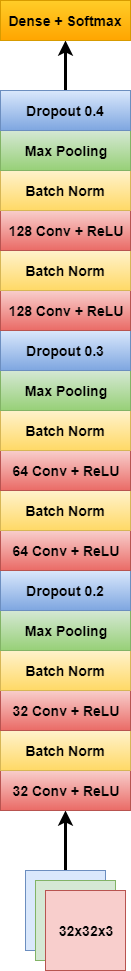

The diagram above was exported from draw.io. Its source (the exported page's mxGraphModel, read from the mxfile embedded in the PNG):
<mxGraphModel dx="1422" dy="1914" grid="1" gridSize="10" guides="1" tooltips="1" connect="1" arrows="1" fold="1" page="1" pageScale="1" pageWidth="827" pageHeight="1169" math="0" shadow="0">
  <root>
    <mxCell id="0" />
    <mxCell id="1" parent="0" />
    <mxCell id="ivnqo5L8OolzF5ryN4tT-23" style="edgeStyle=orthogonalEdgeStyle;rounded=0;orthogonalLoop=1;jettySize=auto;html=1;exitX=0.5;exitY=0;exitDx=0;exitDy=0;entryX=0.5;entryY=1;entryDx=0;entryDy=0;strokeWidth=3;" edge="1" parent="1" source="ivnqo5L8OolzF5ryN4tT-1" target="ivnqo5L8OolzF5ryN4tT-4">
      <mxGeometry relative="1" as="geometry" />
    </mxCell>
    <mxCell id="ivnqo5L8OolzF5ryN4tT-1" value="" style="whiteSpace=wrap;html=1;aspect=fixed;fillColor=#dae8fc;strokeColor=#6c8ebf;" vertex="1" parent="1">
      <mxGeometry x="455" y="310" width="80" height="80" as="geometry" />
    </mxCell>
    <mxCell id="ivnqo5L8OolzF5ryN4tT-2" value="" style="whiteSpace=wrap;html=1;aspect=fixed;fillColor=#d5e8d4;strokeColor=#82b366;" vertex="1" parent="1">
      <mxGeometry x="465" y="320" width="80" height="80" as="geometry" />
    </mxCell>
    <mxCell id="ivnqo5L8OolzF5ryN4tT-3" value="&lt;b&gt;&lt;font style=&quot;font-size: 14px&quot;&gt;32x32x3&lt;/font&gt;&lt;/b&gt;" style="whiteSpace=wrap;html=1;aspect=fixed;fillColor=#f8cecc;strokeColor=#b85450;" vertex="1" parent="1">
      <mxGeometry x="475" y="330" width="80" height="80" as="geometry" />
    </mxCell>
    <mxCell id="ivnqo5L8OolzF5ryN4tT-4" value="&lt;b&gt;&lt;font style=&quot;font-size: 14px&quot;&gt;32 Conv + ReLU&lt;/font&gt;&lt;/b&gt;" style="rounded=0;whiteSpace=wrap;html=1;fillColor=#f8cecc;strokeColor=#b85450;gradientColor=#ea6b66;" vertex="1" parent="1">
      <mxGeometry x="430" y="210" width="130" height="40" as="geometry" />
    </mxCell>
    <mxCell id="ivnqo5L8OolzF5ryN4tT-5" value="&lt;b&gt;&lt;font style=&quot;font-size: 14px&quot;&gt;Batch Norm&lt;/font&gt;&lt;/b&gt;" style="rounded=0;whiteSpace=wrap;html=1;fillColor=#fff2cc;strokeColor=#d6b656;gradientColor=#ffd966;" vertex="1" parent="1">
      <mxGeometry x="430" y="170" width="130" height="40" as="geometry" />
    </mxCell>
    <mxCell id="ivnqo5L8OolzF5ryN4tT-6" value="&lt;b&gt;&lt;font style=&quot;font-size: 14px&quot;&gt;32 Conv + ReLU&lt;/font&gt;&lt;/b&gt;" style="rounded=0;whiteSpace=wrap;html=1;fillColor=#f8cecc;strokeColor=#b85450;gradientColor=#ea6b66;" vertex="1" parent="1">
      <mxGeometry x="430" y="130" width="130" height="40" as="geometry" />
    </mxCell>
    <mxCell id="ivnqo5L8OolzF5ryN4tT-7" value="&lt;b&gt;&lt;font style=&quot;font-size: 14px&quot;&gt;Batch Norm&lt;/font&gt;&lt;/b&gt;" style="rounded=0;whiteSpace=wrap;html=1;fillColor=#fff2cc;strokeColor=#d6b656;gradientColor=#ffd966;" vertex="1" parent="1">
      <mxGeometry x="430" y="90" width="130" height="40" as="geometry" />
    </mxCell>
    <mxCell id="ivnqo5L8OolzF5ryN4tT-8" value="&lt;b&gt;&lt;font style=&quot;font-size: 14px&quot;&gt;Max Pooling&lt;/font&gt;&lt;/b&gt;" style="rounded=0;whiteSpace=wrap;html=1;fillColor=#d5e8d4;strokeColor=#82b366;gradientColor=#97d077;" vertex="1" parent="1">
      <mxGeometry x="430" y="50" width="130" height="40" as="geometry" />
    </mxCell>
    <mxCell id="ivnqo5L8OolzF5ryN4tT-9" value="&lt;b&gt;&lt;font style=&quot;font-size: 14px&quot;&gt;Dropout 0.2&lt;/font&gt;&lt;/b&gt;" style="rounded=0;whiteSpace=wrap;html=1;fillColor=#dae8fc;strokeColor=#6c8ebf;gradientColor=#7ea6e0;" vertex="1" parent="1">
      <mxGeometry x="430" y="10" width="130" height="40" as="geometry" />
    </mxCell>
    <mxCell id="ivnqo5L8OolzF5ryN4tT-10" value="&lt;b&gt;&lt;font style=&quot;font-size: 14px&quot;&gt;64 Conv + ReLU&lt;/font&gt;&lt;/b&gt;" style="rounded=0;whiteSpace=wrap;html=1;fillColor=#f8cecc;strokeColor=#b85450;gradientColor=#ea6b66;" vertex="1" parent="1">
      <mxGeometry x="430" y="-30" width="130" height="40" as="geometry" />
    </mxCell>
    <mxCell id="ivnqo5L8OolzF5ryN4tT-11" value="&lt;b&gt;&lt;font style=&quot;font-size: 14px&quot;&gt;Batch Norm&lt;/font&gt;&lt;/b&gt;" style="rounded=0;whiteSpace=wrap;html=1;fillColor=#fff2cc;strokeColor=#d6b656;gradientColor=#ffd966;" vertex="1" parent="1">
      <mxGeometry x="430" y="-70" width="130" height="40" as="geometry" />
    </mxCell>
    <mxCell id="ivnqo5L8OolzF5ryN4tT-12" value="&lt;b&gt;&lt;font style=&quot;font-size: 14px&quot;&gt;64 Conv + ReLU&lt;/font&gt;&lt;/b&gt;" style="rounded=0;whiteSpace=wrap;html=1;fillColor=#f8cecc;strokeColor=#b85450;gradientColor=#ea6b66;" vertex="1" parent="1">
      <mxGeometry x="430" y="-110" width="130" height="40" as="geometry" />
    </mxCell>
    <mxCell id="ivnqo5L8OolzF5ryN4tT-13" value="&lt;b&gt;&lt;font style=&quot;font-size: 14px&quot;&gt;Batch Norm&lt;/font&gt;&lt;/b&gt;" style="rounded=0;whiteSpace=wrap;html=1;fillColor=#fff2cc;strokeColor=#d6b656;gradientColor=#ffd966;" vertex="1" parent="1">
      <mxGeometry x="430" y="-150" width="130" height="40" as="geometry" />
    </mxCell>
    <mxCell id="ivnqo5L8OolzF5ryN4tT-14" value="&lt;b&gt;&lt;font style=&quot;font-size: 14px&quot;&gt;Max Pooling&lt;/font&gt;&lt;/b&gt;" style="rounded=0;whiteSpace=wrap;html=1;fillColor=#d5e8d4;strokeColor=#82b366;gradientColor=#97d077;" vertex="1" parent="1">
      <mxGeometry x="430" y="-190" width="130" height="40" as="geometry" />
    </mxCell>
    <mxCell id="ivnqo5L8OolzF5ryN4tT-15" value="&lt;b&gt;&lt;font style=&quot;font-size: 14px&quot;&gt;Dropout 0.3&lt;/font&gt;&lt;/b&gt;" style="rounded=0;whiteSpace=wrap;html=1;fillColor=#dae8fc;strokeColor=#6c8ebf;gradientColor=#7ea6e0;" vertex="1" parent="1">
      <mxGeometry x="430" y="-230" width="130" height="40" as="geometry" />
    </mxCell>
    <mxCell id="ivnqo5L8OolzF5ryN4tT-16" value="&lt;b&gt;&lt;font style=&quot;font-size: 14px&quot;&gt;128 Conv + ReLU&lt;/font&gt;&lt;/b&gt;" style="rounded=0;whiteSpace=wrap;html=1;fillColor=#f8cecc;strokeColor=#b85450;gradientColor=#ea6b66;" vertex="1" parent="1">
      <mxGeometry x="430" y="-270" width="130" height="40" as="geometry" />
    </mxCell>
    <mxCell id="ivnqo5L8OolzF5ryN4tT-17" value="&lt;b&gt;&lt;font style=&quot;font-size: 14px&quot;&gt;Batch Norm&lt;/font&gt;&lt;/b&gt;" style="rounded=0;whiteSpace=wrap;html=1;fillColor=#fff2cc;strokeColor=#d6b656;gradientColor=#ffd966;" vertex="1" parent="1">
      <mxGeometry x="430" y="-310" width="130" height="40" as="geometry" />
    </mxCell>
    <mxCell id="ivnqo5L8OolzF5ryN4tT-18" value="&lt;b&gt;&lt;font style=&quot;font-size: 14px&quot;&gt;128 Conv + ReLU&lt;/font&gt;&lt;/b&gt;" style="rounded=0;whiteSpace=wrap;html=1;fillColor=#f8cecc;strokeColor=#b85450;gradientColor=#ea6b66;" vertex="1" parent="1">
      <mxGeometry x="430" y="-350" width="130" height="40" as="geometry" />
    </mxCell>
    <mxCell id="ivnqo5L8OolzF5ryN4tT-19" value="&lt;b&gt;&lt;font style=&quot;font-size: 14px&quot;&gt;Batch Norm&lt;/font&gt;&lt;/b&gt;" style="rounded=0;whiteSpace=wrap;html=1;fillColor=#fff2cc;strokeColor=#d6b656;gradientColor=#ffd966;" vertex="1" parent="1">
      <mxGeometry x="430" y="-390" width="130" height="40" as="geometry" />
    </mxCell>
    <mxCell id="ivnqo5L8OolzF5ryN4tT-20" value="&lt;b&gt;&lt;font style=&quot;font-size: 14px&quot;&gt;Max Pooling&lt;/font&gt;&lt;/b&gt;" style="rounded=0;whiteSpace=wrap;html=1;fillColor=#d5e8d4;strokeColor=#82b366;gradientColor=#97d077;" vertex="1" parent="1">
      <mxGeometry x="430" y="-430" width="130" height="40" as="geometry" />
    </mxCell>
    <mxCell id="ivnqo5L8OolzF5ryN4tT-24" style="edgeStyle=orthogonalEdgeStyle;rounded=0;orthogonalLoop=1;jettySize=auto;html=1;exitX=0.5;exitY=0;exitDx=0;exitDy=0;entryX=0.5;entryY=1;entryDx=0;entryDy=0;strokeWidth=3;" edge="1" parent="1" source="ivnqo5L8OolzF5ryN4tT-21" target="ivnqo5L8OolzF5ryN4tT-22">
      <mxGeometry relative="1" as="geometry" />
    </mxCell>
    <mxCell id="ivnqo5L8OolzF5ryN4tT-21" value="&lt;b&gt;&lt;font style=&quot;font-size: 14px&quot;&gt;Dropout 0.4&lt;/font&gt;&lt;/b&gt;" style="rounded=0;whiteSpace=wrap;html=1;fillColor=#dae8fc;strokeColor=#6c8ebf;gradientColor=#7ea6e0;" vertex="1" parent="1">
      <mxGeometry x="430" y="-470" width="130" height="40" as="geometry" />
    </mxCell>
    <mxCell id="ivnqo5L8OolzF5ryN4tT-22" value="&lt;b&gt;&lt;font style=&quot;font-size: 14px&quot;&gt;Dense + Softmax&lt;/font&gt;&lt;/b&gt;" style="rounded=0;whiteSpace=wrap;html=1;fillColor=#ffcd28;strokeColor=#d79b00;gradientColor=#ffa500;" vertex="1" parent="1">
      <mxGeometry x="430" y="-560" width="130" height="40" as="geometry" />
    </mxCell>
  </root>
</mxGraphModel>